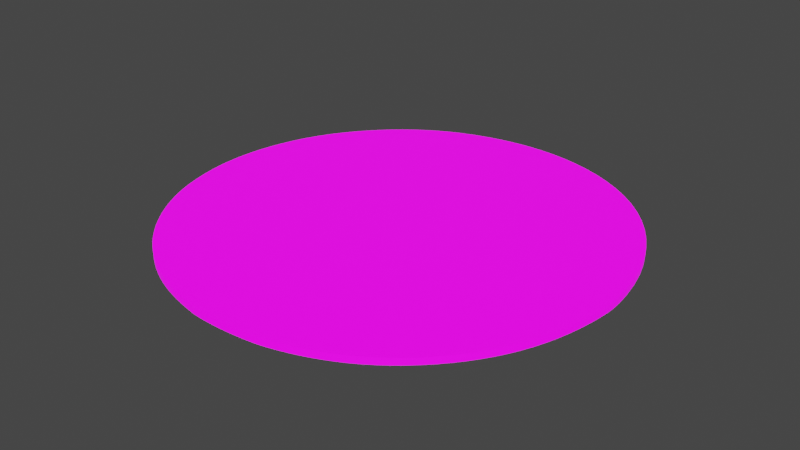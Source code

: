 # Source: UVMap.blend  (saved by Blender 2.93.20; exported with 4.5.12 LTS)
import bpy
from mathutils import Matrix  # noqa: F401  (used for matrix-valued properties, if any)

bpy.ops.wm.read_factory_settings(use_empty=True)
scene = bpy.context.scene
scene.name = 'Scene'

# ---- collections
col_stencil_svg = bpy.data.collections.new('Stencil.svg'); scene.collection.children.link(col_stencil_svg)

# ---- images (referenced by path relative to the original .blend; pixels are not part of the script)
import os
ASSET_DIR = os.environ.get("B2B_ASSET_DIR", "")  # directory of the original .blend (textures are referenced by path, not embedded)
HERE = os.path.dirname(os.path.abspath(__file__))  # packed textures are extracted next to this script under _unpacked/

def load_image(name, relpath, width, height, colorspace="sRGB"):
    """Load a texture the original file referenced (path relative to the .blend, or extracted next to this script)."""
    p = next((c for c in (os.path.join(HERE, relpath), os.path.join(ASSET_DIR, relpath)) if relpath and os.path.exists(c)), "")
    if p:
        img = bpy.data.images.load(p, check_existing=True)
        img.name = name
    else:  # same state as the original file: an image datablock whose file is absent (Cycles renders it pink)
        img = bpy.data.images.new(name, width, height)
        img.source = "FILE"
        img.filepath = "//" + (relpath or name)
    img.colorspace_settings.name = colorspace
    return img
img_icon_png = load_image('Icon.png', 'Icon.png', 1024, 1024, 'Linear Rec.709')

# ---- materials (node trees are filled in below, after node groups)
mat_svgmat_003 = bpy.data.materials.new('SVGMat.003')
mat_svgmat_003.use_transparent_shadow = False
mat_svgmat_003.diffuse_color = (0.0, 0.0, 0.0, 1.0)

# ---- material node trees
mat_svgmat_003.use_nodes = True; mat_svgmat_003.node_tree.nodes.clear()
_N = mat_svgmat_003.node_tree.nodes; _L = mat_svgmat_003.node_tree.links
n0 = _N.new('ShaderNodeBsdfPrincipled'); n0.name = 'Principled BSDF'; n0.location = (10, 300)
n0.distribution = 'GGX'
n0.subsurface_method = 'BURLEY'
n0.inputs[3].default_value = 1.45
n0.inputs[28].default_value = 1.0
n1 = _N.new('ShaderNodeOutputMaterial'); n1.name = 'Material Output'; n1.location = (300, 300)
n2 = _N.new('ShaderNodeTexImage'); n2.name = 'Image Texture'; n2.location = (-280, 280)
n2.image = img_icon_png
n3 = _N.new('ShaderNodeTexImage'); n3.name = 'Image Texture.001'; n3.location = (-280, -60)
n3.image = img_icon_png
_L.new(n0.outputs[0], n1.inputs[0])
_L.new(n2.outputs[0], n0.inputs[0])
_L.new(n3.outputs[0], n0.inputs[27])
n1.is_active_output = True

# ---- world
world_world = bpy.data.worlds.new('World'); scene.world = world_world
world_world.use_nodes = True; world_world.node_tree.nodes.clear()
_N = world_world.node_tree.nodes; _L = world_world.node_tree.links
n0 = _N.new('ShaderNodeOutputWorld'); n0.name = 'World Output'; n0.location = (300, 300)
n1 = _N.new('ShaderNodeBackground'); n1.name = 'Background'; n1.location = (10, 300)
n1.inputs[0].default_value = (0.05088, 0.05088, 0.05088, 1.0)
_L.new(n1.outputs[0], n0.inputs[0])
n0.is_active_output = True
world_world.color = (0.05088, 0.05088, 0.05088)
world_world.use_sun_shadow = False
world_world.sun_shadow_jitter_overblur = 0.0

# ---- meshes
me_path24_001 = bpy.data.meshes.new('path24.001')
me_path24_001.from_pydata([(0.0295, 0.00302, 0.0005), (0.028, 0.00333, 0.0005), (0.02658, 0.003667, 0.0005), (0.02523, 0.004034, 0.0005), (0.02394, 0.004435, 0.0005), (0.0227, 0.004873, 0.0005), (0.02151, 0.005352, 0.0005), (0.02035, 0.005875, 0.0005), (0.01923, 0.006446, 0.0005), (0.01812, 0.007067, 0.0005), (0.01702, 0.007744, 0.0005), (0.01593, 0.008478, 0.0005), (0.01484, 0.009274, 0.0005), (0.01363, 0.01024, 0.0005), (0.01245, 0.01128, 0.0005), (0.01132, 0.0124, 0.0005), (0.01023, 0.01358, 0.0005), (0.009196, 0.01482, 0.0005), (0.008217, 0.0161, 0.0005), (0.007299, 0.01743, 0.0005), (0.00645, 0.0188, 0.0005), (0.005673, 0.02019, 0.0005), (0.004975, 0.0216, 0.0005), (0.00436, 0.02302, 0.0005), (0.003833, 0.02445, 0.0005), (0.003277, 0.02626, 0.0005), (0.002821, 0.02805, 0.0005), (0.002467, 0.02984, 0.0005), (0.002214, 0.03162, 0.0005), (0.002063, 0.0334, 0.0005), (0.002012, 0.03518, 0.0005), (0.002063, 0.03696, 0.0005), (0.002214, 0.03874, 0.0005), (0.002467, 0.04052, 0.0005), (0.002821, 0.04231, 0.0005), (0.003277, 0.04411, 0.0005), (0.003833, 0.04591, 0.0005), (0.00463, 0.048, 0.0005), (0.005598, 0.05005, 0.0005), (0.006724, 0.05203, 0.0005), (0.007996, 0.05395, 0.0005), (0.009403, 0.05579, 0.0005), (0.01093, 0.05753, 0.0005), (0.01257, 0.05916, 0.0005), (0.01431, 0.06066, 0.0005), (0.01613, 0.06204, 0.0005), (0.01803, 0.06327, 0.0005), (0.02, 0.06434, 0.0005), (0.02201, 0.06523, 0.0005), (0.02426, 0.06604, 0.0005), (0.02654, 0.06669, 0.0005), (0.02883, 0.06717, 0.0005), (0.03114, 0.06749, 0.0005), (0.03344, 0.06765, 0.0005), (0.03574, 0.06765, 0.0005), (0.03804, 0.06749, 0.0005), (0.04031, 0.06717, 0.0005), (0.04256, 0.06668, 0.0005), (0.04477, 0.06604, 0.0005), (0.04695, 0.06524, 0.0005), (0.04908, 0.06428, 0.0005), (0.05142, 0.063, 0.0005), (0.05362, 0.06155, 0.0005), (0.05568, 0.05994, 0.0005), (0.05758, 0.05817, 0.0005), (0.05934, 0.05625, 0.0005), (0.06093, 0.05419, 0.0005), (0.06235, 0.052, 0.0005), (0.06361, 0.04968, 0.0005), (0.06468, 0.04725, 0.0005), (0.06558, 0.04471, 0.0005), (0.06628, 0.04207, 0.0005), (0.0668, 0.03933, 0.0005), (0.06691, 0.03851, 0.0005), (0.06701, 0.03776, 0.0005), (0.06708, 0.03706, 0.0005), (0.06714, 0.03641, 0.0005), (0.06717, 0.03579, 0.0005), (0.06718, 0.03518, 0.0005), (0.06717, 0.03458, 0.0005), (0.06714, 0.03395, 0.0005), (0.06708, 0.0333, 0.0005), (0.06701, 0.03261, 0.0005), (0.06691, 0.03186, 0.0005), (0.0668, 0.03103, 0.0005), (0.06649, 0.02927, 0.0005), (0.06612, 0.02756, 0.0005), (0.06568, 0.0259, 0.0005), (0.06516, 0.02429, 0.0005), (0.06458, 0.02273, 0.0005), (0.06391, 0.02122, 0.0005), (0.06318, 0.01975, 0.0005), (0.06236, 0.01833, 0.0005), (0.06147, 0.01694, 0.0005), (0.06051, 0.0156, 0.0005), (0.05946, 0.01429, 0.0005), (0.05833, 0.01302, 0.0005), (0.05717, 0.01183, 0.0005), (0.05597, 0.01071, 0.0005), (0.05472, 0.009661, 0.0005), (0.05344, 0.008688, 0.0005), (0.05211, 0.007786, 0.0005), (0.05074, 0.006954, 0.0005), (0.04931, 0.006193, 0.0005), (0.04784, 0.0055, 0.0005), (0.04632, 0.004875, 0.0005), (0.04475, 0.004317, 0.0005), (0.04312, 0.003824, 0.0005), (0.04144, 0.003397, 0.0005), (0.04061, 0.003231, 0.0005), (0.03968, 0.003087, 0.0005), (0.03866, 0.002965, 0.0005), (0.03759, 0.002868, 0.0005), (0.03647, 0.002794, 0.0005), (0.03534, 0.002746, 0.0005), (0.03422, 0.002723, 0.0005), (0.03312, 0.002727, 0.0005), (0.03208, 0.002757, 0.0005), (0.03112, 0.002816, 0.0005), (0.03025, 0.002903, 0.0005), (0.0295, 0.00302, -0.0005), (0.028, 0.00333, -0.0005), (0.02658, 0.003667, -0.0005), (0.02523, 0.004034, -0.0005), (0.02394, 0.004435, -0.0005), (0.0227, 0.004873, -0.0005), (0.02151, 0.005352, -0.0005), (0.02035, 0.005875, -0.0005), (0.01923, 0.006446, -0.0005), (0.01812, 0.007067, -0.0005), (0.01702, 0.007744, -0.0005), (0.01593, 0.008478, -0.0005), (0.01484, 0.009274, -0.0005), (0.01363, 0.01024, -0.0005), (0.01245, 0.01128, -0.0005), (0.01132, 0.0124, -0.0005), (0.01023, 0.01358, -0.0005), (0.009196, 0.01482, -0.0005), (0.008217, 0.0161, -0.0005), (0.007299, 0.01743, -0.0005), (0.00645, 0.0188, -0.0005), (0.005673, 0.02019, -0.0005), (0.004975, 0.0216, -0.0005), (0.00436, 0.02302, -0.0005), (0.003833, 0.02445, -0.0005), (0.003277, 0.02626, -0.0005), (0.002821, 0.02805, -0.0005), (0.002467, 0.02984, -0.0005), (0.002214, 0.03162, -0.0005), (0.002063, 0.0334, -0.0005), (0.002012, 0.03518, -0.0005), (0.002063, 0.03696, -0.0005), (0.002214, 0.03874, -0.0005), (0.002467, 0.04052, -0.0005), (0.002821, 0.04231, -0.0005), (0.003277, 0.04411, -0.0005), (0.003833, 0.04591, -0.0005), (0.00463, 0.048, -0.0005), (0.005598, 0.05005, -0.0005), (0.006724, 0.05203, -0.0005), (0.007996, 0.05395, -0.0005), (0.009403, 0.05579, -0.0005), (0.01093, 0.05753, -0.0005), (0.01257, 0.05916, -0.0005), (0.01431, 0.06066, -0.0005), (0.01613, 0.06204, -0.0005), (0.01803, 0.06327, -0.0005), (0.02, 0.06434, -0.0005), (0.02201, 0.06523, -0.0005), (0.02426, 0.06604, -0.0005), (0.02654, 0.06669, -0.0005), (0.02883, 0.06717, -0.0005), (0.03114, 0.06749, -0.0005), (0.03344, 0.06765, -0.0005), (0.03574, 0.06765, -0.0005), (0.03804, 0.06749, -0.0005), (0.04031, 0.06717, -0.0005), (0.04256, 0.06668, -0.0005), (0.04477, 0.06604, -0.0005), (0.04695, 0.06524, -0.0005), (0.04908, 0.06428, -0.0005), (0.05142, 0.063, -0.0005), (0.05362, 0.06155, -0.0005), (0.05568, 0.05994, -0.0005), (0.05758, 0.05817, -0.0005), (0.05934, 0.05625, -0.0005), (0.06093, 0.05419, -0.0005), (0.06235, 0.052, -0.0005), (0.06361, 0.04968, -0.0005), (0.06468, 0.04725, -0.0005), (0.06558, 0.04471, -0.0005), (0.06628, 0.04207, -0.0005), (0.0668, 0.03933, -0.0005), (0.06691, 0.03851, -0.0005), (0.06701, 0.03776, -0.0005), (0.06708, 0.03706, -0.0005), (0.06714, 0.03641, -0.0005), (0.06717, 0.03579, -0.0005), (0.06718, 0.03518, -0.0005), (0.06717, 0.03458, -0.0005), (0.06714, 0.03395, -0.0005), (0.06708, 0.0333, -0.0005), (0.06701, 0.03261, -0.0005), (0.06691, 0.03186, -0.0005), (0.0668, 0.03103, -0.0005), (0.06649, 0.02927, -0.0005), (0.06612, 0.02756, -0.0005), (0.06568, 0.0259, -0.0005), (0.06516, 0.02429, -0.0005), (0.06458, 0.02273, -0.0005), (0.06391, 0.02122, -0.0005), (0.06318, 0.01975, -0.0005), (0.06236, 0.01833, -0.0005), (0.06147, 0.01694, -0.0005), (0.06051, 0.0156, -0.0005), (0.05946, 0.01429, -0.0005), (0.05833, 0.01302, -0.0005), (0.05717, 0.01183, -0.0005), (0.05597, 0.01071, -0.0005), (0.05472, 0.009661, -0.0005), (0.05344, 0.008688, -0.0005), (0.05211, 0.007786, -0.0005), (0.05074, 0.006954, -0.0005), (0.04931, 0.006193, -0.0005), (0.04784, 0.0055, -0.0005), (0.04632, 0.004875, -0.0005), (0.04475, 0.004317, -0.0005), (0.04312, 0.003824, -0.0005), (0.04144, 0.003397, -0.0005), (0.04061, 0.003231, -0.0005), (0.03968, 0.003087, -0.0005), (0.03866, 0.002965, -0.0005), (0.03759, 0.002868, -0.0005), (0.03647, 0.002794, -0.0005), (0.03534, 0.002746, -0.0005), (0.03422, 0.002723, -0.0005), (0.03312, 0.002727, -0.0005), (0.03208, 0.002757, -0.0005), (0.03112, 0.002816, -0.0005), (0.03025, 0.002903, -0.0005)], [], [(52, 54, 53), (52, 55, 54), (51, 55, 52), (51, 56, 55), (50, 56, 51), (50, 57, 56), (49, 57, 50), (49, 58, 57), (49, 59, 58), (48, 59, 49), (48, 60, 59), (47, 60, 48), (46, 60, 47), (46, 61, 60), (45, 61, 46), (45, 62, 61), (44, 62, 45), (44, 63, 62), (43, 63, 44), (43, 64, 63), (42, 64, 43), (42, 65, 64), (41, 65, 42), (41, 66, 65), (40, 66, 41), (40, 67, 66), (39, 67, 40), (38, 67, 39), (38, 68, 67), (37, 68, 38), (37, 69, 68), (36, 69, 37), (36, 70, 69), (35, 70, 36), (35, 71, 70), (34, 71, 35), (33, 71, 34), (33, 72, 71), (32, 72, 33), (32, 73, 72), (31, 73, 32), (31, 74, 73), (31, 75, 74), (31, 76, 75), (30, 76, 31), (30, 77, 76), (30, 78, 77), (29, 78, 30), (29, 79, 78), (29, 80, 79), (29, 81, 80), (28, 81, 29), (28, 82, 81), (28, 83, 82), (28, 84, 83), (27, 84, 28), (27, 85, 84), (26, 85, 27), (26, 86, 85), (25, 86, 26), (25, 87, 86), (24, 87, 25), (24, 88, 87), (23, 88, 24), (23, 89, 88), (22, 89, 23), (22, 90, 89), (21, 90, 22), (21, 91, 90), (20, 91, 21), (20, 92, 91), (19, 92, 20), (19, 93, 92), (18, 93, 19), (18, 94, 93), (17, 94, 18), (17, 95, 94), (16, 95, 17), (16, 96, 95), (15, 96, 16), (15, 97, 96), (14, 97, 15), (14, 98, 97), (13, 98, 14), (13, 99, 98), (12, 99, 13), (12, 100, 99), (11, 100, 12), (11, 101, 100), (10, 101, 11), (10, 102, 101), (9, 102, 10), (8, 102, 9), (8, 103, 102), (7, 103, 8), (7, 104, 103), (6, 104, 7), (6, 105, 104), (5, 105, 6), (5, 106, 105), (4, 106, 5), (3, 106, 4), (3, 107, 106), (2, 107, 3), (2, 108, 107), (1, 108, 2), (1, 109, 108), (0, 109, 1), (0, 110, 109), (0, 111, 110), (119, 111, 0), (119, 112, 111), (118, 112, 119), (118, 113, 112), (117, 113, 118), (117, 114, 113), (116, 114, 117), (116, 115, 114), (172, 173, 174), (172, 174, 175), (171, 172, 175), (171, 175, 176), (170, 171, 176), (170, 176, 177), (169, 170, 177), (169, 177, 178), (169, 178, 179), (168, 169, 179), (168, 179, 180), (167, 168, 180), (166, 167, 180), (166, 180, 181), (165, 166, 181), (165, 181, 182), (164, 165, 182), (164, 182, 183), (163, 164, 183), (163, 183, 184), (162, 163, 184), (162, 184, 185), (161, 162, 185), (161, 185, 186), (160, 161, 186), (160, 186, 187), (159, 160, 187), (158, 159, 187), (158, 187, 188), (157, 158, 188), (157, 188, 189), (156, 157, 189), (156, 189, 190), (155, 156, 190), (155, 190, 191), (154, 155, 191), (153, 154, 191), (153, 191, 192), (152, 153, 192), (152, 192, 193), (151, 152, 193), (151, 193, 194), (151, 194, 195), (151, 195, 196), (150, 151, 196), (150, 196, 197), (150, 197, 198), (149, 150, 198), (149, 198, 199), (149, 199, 200), (149, 200, 201), (148, 149, 201), (148, 201, 202), (148, 202, 203), (148, 203, 204), (147, 148, 204), (147, 204, 205), (146, 147, 205), (146, 205, 206), (145, 146, 206), (145, 206, 207), (144, 145, 207), (144, 207, 208), (143, 144, 208), (143, 208, 209), (142, 143, 209), (142, 209, 210), (141, 142, 210), (141, 210, 211), (140, 141, 211), (140, 211, 212), (139, 140, 212), (139, 212, 213), (138, 139, 213), (138, 213, 214), (137, 138, 214), (137, 214, 215), (136, 137, 215), (136, 215, 216), (135, 136, 216), (135, 216, 217), (134, 135, 217), (134, 217, 218), (133, 134, 218), (133, 218, 219), (132, 133, 219), (132, 219, 220), (131, 132, 220), (131, 220, 221), (130, 131, 221), (130, 221, 222), (129, 130, 222), (128, 129, 222), (128, 222, 223), (127, 128, 223), (127, 223, 224), (126, 127, 224), (126, 224, 225), (125, 126, 225), (125, 225, 226), (124, 125, 226), (123, 124, 226), (123, 226, 227), (122, 123, 227), (122, 227, 228), (121, 122, 228), (121, 228, 229), (120, 121, 229), (120, 229, 230), (120, 230, 231), (239, 120, 231), (239, 231, 232), (238, 239, 232), (238, 232, 233), (237, 238, 233), (237, 233, 234), (236, 237, 234), (236, 234, 235), (52, 53, 173, 172), (53, 54, 174, 173), (54, 55, 175, 174), (51, 52, 172, 171), (55, 56, 176, 175), (50, 51, 171, 170), (56, 57, 177, 176), (49, 50, 170, 169), (57, 58, 178, 177), (58, 59, 179, 178), (48, 49, 169, 168), (59, 60, 180, 179), (47, 48, 168, 167), (46, 47, 167, 166), (60, 61, 181, 180), (45, 46, 166, 165), (61, 62, 182, 181), (44, 45, 165, 164), (62, 63, 183, 182), (43, 44, 164, 163), (63, 64, 184, 183), (42, 43, 163, 162), (64, 65, 185, 184), (41, 42, 162, 161), (65, 66, 186, 185), (40, 41, 161, 160), (66, 67, 187, 186), (39, 40, 160, 159), (38, 39, 159, 158), (67, 68, 188, 187), (37, 38, 158, 157), (68, 69, 189, 188), (36, 37, 157, 156), (69, 70, 190, 189), (35, 36, 156, 155), (70, 71, 191, 190), (34, 35, 155, 154), (33, 34, 154, 153), (71, 72, 192, 191), (32, 33, 153, 152), (72, 73, 193, 192), (31, 32, 152, 151), (73, 74, 194, 193), (74, 75, 195, 194), (75, 76, 196, 195), (30, 31, 151, 150), (76, 77, 197, 196), (77, 78, 198, 197), (29, 30, 150, 149), (78, 79, 199, 198), (79, 80, 200, 199), (80, 81, 201, 200), (28, 29, 149, 148), (81, 82, 202, 201), (82, 83, 203, 202), (83, 84, 204, 203), (27, 28, 148, 147), (84, 85, 205, 204), (26, 27, 147, 146), (85, 86, 206, 205), (25, 26, 146, 145), (86, 87, 207, 206), (24, 25, 145, 144), (87, 88, 208, 207), (23, 24, 144, 143), (88, 89, 209, 208), (22, 23, 143, 142), (89, 90, 210, 209), (21, 22, 142, 141), (90, 91, 211, 210), (20, 21, 141, 140), (91, 92, 212, 211), (19, 20, 140, 139), (92, 93, 213, 212), (18, 19, 139, 138), (93, 94, 214, 213), (17, 18, 138, 137), (94, 95, 215, 214), (16, 17, 137, 136), (95, 96, 216, 215), (15, 16, 136, 135), (96, 97, 217, 216), (14, 15, 135, 134), (97, 98, 218, 217), (13, 14, 134, 133), (98, 99, 219, 218), (12, 13, 133, 132), (99, 100, 220, 219), (11, 12, 132, 131), (100, 101, 221, 220), (10, 11, 131, 130), (101, 102, 222, 221), (9, 10, 130, 129), (8, 9, 129, 128), (102, 103, 223, 222), (7, 8, 128, 127), (103, 104, 224, 223), (6, 7, 127, 126), (104, 105, 225, 224), (5, 6, 126, 125), (105, 106, 226, 225), (4, 5, 125, 124), (3, 4, 124, 123), (106, 107, 227, 226), (2, 3, 123, 122), (107, 108, 228, 227), (1, 2, 122, 121), (108, 109, 229, 228), (0, 1, 121, 120), (109, 110, 230, 229), (110, 111, 231, 230), (119, 0, 120, 239), (111, 112, 232, 231), (118, 119, 239, 238), (112, 113, 233, 232), (117, 118, 238, 237), (113, 114, 234, 233), (116, 117, 237, 236), (115, 116, 236, 235), (114, 115, 235, 234)])
_uv = me_path24_001.uv_layers.new(name='UVMap')
_uv.uv.foreach_set('vector', [0.4483, 0.9458, 0.5082, 0.9478, 0.4783, 0.9478, 0.4483, 0.9458, 0.538, 0.9459, 0.5082, 0.9478, 0.4183, 0.942, 0.538, 0.9459, 0.4483, 0.9458, 0.4183, 0.942, 0.5676, 0.9421, 0.538, 0.9459, 0.3883, 0.9362, 0.5676, 0.9421, 0.4183, 0.942, 0.3883, 0.9362, 0.597, 0.9364, 0.5676, 0.9421, 0.3585, 0.9285, 0.597, 0.9364, 0.3883, 0.9362, 0.3585, 0.9285, 0.6261, 0.9288, 0.597, 0.9364, 0.3585, 0.9285, 0.6548, 0.9193, 0.6261, 0.9288, 0.3288, 0.9189, 0.6548, 0.9193, 0.3585, 0.9285, 0.3288, 0.9189, 0.683, 0.9078, 0.6548, 0.9193, 0.3021, 0.9081, 0.683, 0.9078, 0.3288, 0.9189, 0.2759, 0.8952, 0.683, 0.9078, 0.3021, 0.9081, 0.2759, 0.8952, 0.7143, 0.8924, 0.683, 0.9078, 0.2503, 0.8804, 0.7143, 0.8924, 0.2759, 0.8952, 0.2503, 0.8804, 0.744, 0.8749, 0.7143, 0.8924, 0.2255, 0.8636, 0.744, 0.8749, 0.2503, 0.8804, 0.2255, 0.8636, 0.7721, 0.8552, 0.744, 0.8749, 0.2016, 0.8452, 0.7721, 0.8552, 0.2255, 0.8636, 0.2016, 0.8452, 0.7986, 0.8335, 0.7721, 0.8552, 0.1788, 0.825, 0.7986, 0.8335, 0.2016, 0.8452, 0.1788, 0.825, 0.8233, 0.8098, 0.7986, 0.8335, 0.1572, 0.8034, 0.8233, 0.8098, 0.1788, 0.825, 0.1572, 0.8034, 0.8461, 0.7841, 0.8233, 0.8098, 0.1369, 0.7805, 0.8461, 0.7841, 0.1572, 0.8034, 0.1369, 0.7805, 0.8671, 0.7564, 0.8461, 0.7841, 0.1183, 0.7563, 0.8671, 0.7564, 0.1369, 0.7805, 0.1014, 0.7309, 0.8671, 0.7564, 0.1183, 0.7563, 0.1014, 0.7309, 0.886, 0.7269, 0.8671, 0.7564, 0.08645, 0.7047, 0.886, 0.7269, 0.1014, 0.7309, 0.08645, 0.7047, 0.9029, 0.6956, 0.886, 0.7269, 0.07365, 0.6775, 0.9029, 0.6956, 0.08645, 0.7047, 0.07365, 0.6775, 0.9176, 0.6625, 0.9029, 0.6956, 0.0643, 0.6539, 0.9176, 0.6625, 0.07365, 0.6775, 0.0643, 0.6539, 0.9299, 0.6277, 0.9176, 0.6625, 0.05627, 0.6302, 0.9299, 0.6277, 0.0643, 0.6539, 0.04958, 0.6064, 0.9299, 0.6277, 0.05627, 0.6302, 0.04958, 0.6064, 0.9398, 0.5912, 0.9299, 0.6277, 0.04424, 0.5825, 0.9398, 0.5912, 0.04958, 0.6064, 0.04424, 0.5825, 0.9423, 0.5801, 0.9398, 0.5912, 0.04028, 0.5584, 0.9423, 0.5801, 0.04424, 0.5825, 0.04028, 0.5584, 0.9444, 0.5699, 0.9423, 0.5801, 0.04028, 0.5584, 0.9462, 0.5605, 0.9444, 0.5699, 0.04028, 0.5584, 0.9476, 0.5517, 0.9462, 0.5605, 0.03769, 0.5342, 0.9476, 0.5517, 0.04028, 0.5584, 0.03769, 0.5342, 0.9488, 0.5432, 0.9476, 0.5517, 0.03769, 0.5342, 0.9496, 0.5349, 0.9488, 0.5432, 0.03651, 0.5097, 0.9496, 0.5349, 0.03769, 0.5342, 0.03651, 0.5097, 0.9501, 0.5266, 0.9496, 0.5349, 0.03651, 0.5097, 0.9503, 0.518, 0.9501, 0.5266, 0.03651, 0.5097, 0.9502, 0.509, 0.9503, 0.518, 0.03674, 0.485, 0.9502, 0.509, 0.03651, 0.5097, 0.03674, 0.485, 0.9499, 0.4994, 0.9502, 0.509, 0.03674, 0.485, 0.9494, 0.489, 0.9499, 0.4994, 0.03674, 0.485, 0.9486, 0.4775, 0.9494, 0.489, 0.0384, 0.4601, 0.9486, 0.4775, 0.03674, 0.485, 0.0384, 0.4601, 0.9463, 0.4527, 0.9486, 0.4775, 0.04152, 0.4348, 0.9463, 0.4527, 0.0384, 0.4601, 0.04152, 0.4348, 0.9429, 0.4285, 0.9463, 0.4527, 0.04609, 0.4093, 0.9429, 0.4285, 0.04152, 0.4348, 0.04609, 0.4093, 0.9383, 0.4048, 0.9429, 0.4285, 0.05216, 0.3834, 0.9383, 0.4048, 0.04609, 0.4093, 0.05216, 0.3834, 0.9327, 0.3817, 0.9383, 0.4048, 0.05822, 0.3628, 0.9327, 0.3817, 0.05216, 0.3834, 0.05822, 0.3628, 0.9259, 0.3591, 0.9327, 0.3817, 0.06562, 0.342, 0.9259, 0.3591, 0.05822, 0.3628, 0.06562, 0.342, 0.9179, 0.3371, 0.9259, 0.3591, 0.07429, 0.3213, 0.9179, 0.3371, 0.06562, 0.342, 0.07429, 0.3213, 0.9087, 0.3155, 0.9179, 0.3371, 0.08418, 0.3008, 0.9087, 0.3155, 0.07429, 0.3213, 0.08418, 0.3008, 0.8983, 0.2944, 0.9087, 0.3155, 0.09523, 0.2805, 0.8983, 0.2944, 0.08418, 0.3008, 0.09523, 0.2805, 0.8867, 0.2738, 0.8983, 0.2944, 0.1074, 0.2607, 0.8867, 0.2738, 0.09523, 0.2805, 0.1074, 0.2607, 0.8738, 0.2536, 0.8867, 0.2738, 0.1205, 0.2413, 0.8738, 0.2536, 0.1074, 0.2607, 0.1205, 0.2413, 0.8596, 0.2339, 0.8738, 0.2536, 0.1347, 0.2226, 0.8596, 0.2339, 0.1205, 0.2413, 0.1347, 0.2226, 0.8442, 0.2145, 0.8596, 0.2339, 0.1497, 0.2046, 0.8442, 0.2145, 0.1347, 0.2226, 0.1497, 0.2046, 0.828, 0.1963, 0.8442, 0.2145, 0.1656, 0.1875, 0.828, 0.1963, 0.1497, 0.2046, 0.1656, 0.1875, 0.8111, 0.179, 0.828, 0.1963, 0.1822, 0.1714, 0.8111, 0.179, 0.1656, 0.1875, 0.1822, 0.1714, 0.7934, 0.1628, 0.8111, 0.179, 0.1995, 0.1564, 0.7934, 0.1628, 0.1822, 0.1714, 0.1995, 0.1564, 0.775, 0.1477, 0.7934, 0.1628, 0.2152, 0.1441, 0.775, 0.1477, 0.1995, 0.1564, 0.2152, 0.1441, 0.7558, 0.1336, 0.775, 0.1477, 0.231, 0.1326, 0.7558, 0.1336, 0.2152, 0.1441, 0.231, 0.1326, 0.7357, 0.1206, 0.7558, 0.1336, 0.247, 0.122, 0.7357, 0.1206, 0.231, 0.1326, 0.2632, 0.1123, 0.7357, 0.1206, 0.247, 0.122, 0.2632, 0.1123, 0.7148, 0.1086, 0.7357, 0.1206, 0.2798, 0.1033, 0.7148, 0.1086, 0.2632, 0.1123, 0.2798, 0.1033, 0.6931, 0.0976, 0.7148, 0.1086, 0.297, 0.095, 0.6931, 0.0976, 0.2798, 0.1033, 0.297, 0.095, 0.6705, 0.08767, 0.6931, 0.0976, 0.3147, 0.08742, 0.6705, 0.08767, 0.297, 0.095, 0.3147, 0.08742, 0.6471, 0.07878, 0.6705, 0.08767, 0.3332, 0.08046, 0.6471, 0.07878, 0.3147, 0.08742, 0.3525, 0.07409, 0.6471, 0.07878, 0.3332, 0.08046, 0.3525, 0.07409, 0.6227, 0.07092, 0.6471, 0.07878, 0.3728, 0.06824, 0.6227, 0.07092, 0.3525, 0.07409, 0.3728, 0.06824, 0.5974, 0.06408, 0.6227, 0.07092, 0.3942, 0.06287, 0.5974, 0.06408, 0.3728, 0.06824, 0.3942, 0.06287, 0.5849, 0.06141, 0.5974, 0.06408, 0.4168, 0.05792, 0.5849, 0.06141, 0.3942, 0.06287, 0.4168, 0.05792, 0.5708, 0.05909, 0.5849, 0.06141, 0.4168, 0.05792, 0.5555, 0.05714, 0.5708, 0.05909, 0.4281, 0.05606, 0.5555, 0.05714, 0.4168, 0.05792, 0.4281, 0.05606, 0.5392, 0.05556, 0.5555, 0.05714, 0.4412, 0.05467, 0.5392, 0.05556, 0.4281, 0.05606, 0.4412, 0.05467, 0.5223, 0.05437, 0.5392, 0.05556, 0.4558, 0.05374, 0.5223, 0.05437, 0.4412, 0.05467, 0.4558, 0.05374, 0.5052, 0.05358, 0.5223, 0.05437, 0.4716, 0.05325, 0.5052, 0.05358, 0.4558, 0.05374, 0.4716, 0.05325, 0.4882, 0.0532, 0.5052, 0.05358, 0.4488, 0.9389, 0.4785, 0.9408, 0.508, 0.9408, 0.4488, 0.9389, 0.508, 0.9408, 0.5375, 0.9389, 0.4192, 0.9351, 0.4488, 0.9389, 0.5375, 0.9389, 0.4192, 0.9351, 0.5375, 0.9389, 0.5668, 0.9352, 0.3896, 0.9294, 0.4192, 0.9351, 0.5668, 0.9352, 0.3896, 0.9294, 0.5668, 0.9352, 0.5958, 0.9295, 0.3601, 0.9218, 0.3896, 0.9294, 0.5958, 0.9295, 0.3601, 0.9218, 0.5958, 0.9295, 0.6245, 0.922, 0.3601, 0.9218, 0.6245, 0.922, 0.6529, 0.9126, 0.3308, 0.9122, 0.3601, 0.9218, 0.6529, 0.9126, 0.3308, 0.9122, 0.6529, 0.9126, 0.6808, 0.9012, 0.3044, 0.9016, 0.3308, 0.9122, 0.6808, 0.9012, 0.2785, 0.8888, 0.3044, 0.9016, 0.6808, 0.9012, 0.2785, 0.8888, 0.6808, 0.9012, 0.7117, 0.886, 0.2533, 0.8741, 0.2785, 0.8888, 0.7117, 0.886, 0.2533, 0.8741, 0.7117, 0.886, 0.741, 0.8687, 0.2288, 0.8575, 0.2533, 0.8741, 0.741, 0.8687, 0.2288, 0.8575, 0.741, 0.8687, 0.7688, 0.8492, 0.2051, 0.8393, 0.2288, 0.8575, 0.7688, 0.8492, 0.2051, 0.8393, 0.7688, 0.8492, 0.7949, 0.8277, 0.1826, 0.8194, 0.2051, 0.8393, 0.7949, 0.8277, 0.1826, 0.8194, 0.7949, 0.8277, 0.8193, 0.8043, 0.1613, 0.798, 0.1826, 0.8194, 0.8193, 0.8043, 0.1613, 0.798, 0.8193, 0.8043, 0.8418, 0.7789, 0.1413, 0.7753, 0.1613, 0.798, 0.8418, 0.7789, 0.1413, 0.7753, 0.8418, 0.7789, 0.8625, 0.7515, 0.1229, 0.7514, 0.1413, 0.7753, 0.8625, 0.7515, 0.1062, 0.7263, 0.1229, 0.7514, 0.8625, 0.7515, 0.1062, 0.7263, 0.8625, 0.7515, 0.8812, 0.7224, 0.09149, 0.7004, 0.1062, 0.7263, 0.8812, 0.7224, 0.09149, 0.7004, 0.8812, 0.7224, 0.8978, 0.6914, 0.07887, 0.6736, 0.09149, 0.7004, 0.8978, 0.6914, 0.07887, 0.6736, 0.8978, 0.6914, 0.9123, 0.6587, 0.06966, 0.6502, 0.07887, 0.6736, 0.9123, 0.6587, 0.06966, 0.6502, 0.9123, 0.6587, 0.9244, 0.6243, 0.06175, 0.6268, 0.06966, 0.6502, 0.9244, 0.6243, 0.05517, 0.6033, 0.06175, 0.6268, 0.9244, 0.6243, 0.05517, 0.6033, 0.9244, 0.6243, 0.9342, 0.5882, 0.04992, 0.5797, 0.05517, 0.6033, 0.9342, 0.5882, 0.04992, 0.5797, 0.9342, 0.5882, 0.9366, 0.5772, 0.04603, 0.5559, 0.04992, 0.5797, 0.9366, 0.5772, 0.04603, 0.5559, 0.9366, 0.5772, 0.9387, 0.5672, 0.04603, 0.5559, 0.9387, 0.5672, 0.9405, 0.5579, 0.04603, 0.5559, 0.9405, 0.5579, 0.9419, 0.5492, 0.0435, 0.5319, 0.04603, 0.5559, 0.9419, 0.5492, 0.0435, 0.5319, 0.9419, 0.5492, 0.943, 0.5408, 0.0435, 0.5319, 0.943, 0.5408, 0.9438, 0.5326, 0.04236, 0.5077, 0.0435, 0.5319, 0.9438, 0.5326, 0.04236, 0.5077, 0.9438, 0.5326, 0.9443, 0.5244, 0.04236, 0.5077, 0.9443, 0.5244, 0.9445, 0.5159, 0.04236, 0.5077, 0.9445, 0.5159, 0.9444, 0.5071, 0.04261, 0.4834, 0.04236, 0.5077, 0.9444, 0.5071, 0.04261, 0.4834, 0.9444, 0.5071, 0.9441, 0.4976, 0.04261, 0.4834, 0.9441, 0.4976, 0.9436, 0.4873, 0.04261, 0.4834, 0.9436, 0.4873, 0.9428, 0.4759, 0.04428, 0.4587, 0.04261, 0.4834, 0.9428, 0.4759, 0.04428, 0.4587, 0.9428, 0.4759, 0.9405, 0.4515, 0.04737, 0.4338, 0.04428, 0.4587, 0.9405, 0.4515, 0.04737, 0.4338, 0.9405, 0.4515, 0.9371, 0.4275, 0.05192, 0.4086, 0.04737, 0.4338, 0.9371, 0.4275, 0.05192, 0.4086, 0.9371, 0.4275, 0.9326, 0.4042, 0.05792, 0.3831, 0.05192, 0.4086, 0.9326, 0.4042, 0.05792, 0.3831, 0.9326, 0.4042, 0.9269, 0.3814, 0.06393, 0.3627, 0.05792, 0.3831, 0.9269, 0.3814, 0.06393, 0.3627, 0.9269, 0.3814, 0.9202, 0.3591, 0.07125, 0.3422, 0.06393, 0.3627, 0.9202, 0.3591, 0.07125, 0.3422, 0.9202, 0.3591, 0.9123, 0.3373, 0.07983, 0.3218, 0.07125, 0.3422, 0.9123, 0.3373, 0.07983, 0.3218, 0.9123, 0.3373, 0.9032, 0.316, 0.08961, 0.3015, 0.07983, 0.3218, 0.9032, 0.316, 0.08961, 0.3015, 0.9032, 0.316, 0.893, 0.2952, 0.1005, 0.2815, 0.08961, 0.3015, 0.893, 0.2952, 0.1005, 0.2815, 0.893, 0.2952, 0.8815, 0.2749, 0.1125, 0.2619, 0.1005, 0.2815, 0.8815, 0.2749, 0.1125, 0.2619, 0.8815, 0.2749, 0.8687, 0.255, 0.1255, 0.2428, 0.1125, 0.2619, 0.8687, 0.255, 0.1255, 0.2428, 0.8687, 0.255, 0.8547, 0.2355, 0.1395, 0.2244, 0.1255, 0.2428, 0.8547, 0.2355, 0.1395, 0.2244, 0.8547, 0.2355, 0.8395, 0.2164, 0.1544, 0.2066, 0.1395, 0.2244, 0.8395, 0.2164, 0.1544, 0.2066, 0.8395, 0.2164, 0.8235, 0.1984, 0.17, 0.1898, 0.1544, 0.2066, 0.8235, 0.1984, 0.17, 0.1898, 0.8235, 0.1984, 0.8068, 0.1814, 0.1864, 0.1739, 0.17, 0.1898, 0.8068, 0.1814, 0.1864, 0.1739, 0.8068, 0.1814, 0.7894, 0.1655, 0.2035, 0.1591, 0.1864, 0.1739, 0.7894, 0.1655, 0.2035, 0.1591, 0.7894, 0.1655, 0.7712, 0.1505, 0.219, 0.1469, 0.2035, 0.1591, 0.7712, 0.1505, 0.219, 0.1469, 0.7712, 0.1505, 0.7522, 0.1366, 0.2346, 0.1356, 0.219, 0.1469, 0.7522, 0.1366, 0.2346, 0.1356, 0.7522, 0.1366, 0.7324, 0.1238, 0.2504, 0.1252, 0.2346, 0.1356, 0.7324, 0.1238, 0.2664, 0.1156, 0.2504, 0.1252, 0.7324, 0.1238, 0.2664, 0.1156, 0.7324, 0.1238, 0.7118, 0.1119, 0.2828, 0.1067, 0.2664, 0.1156, 0.7118, 0.1119, 0.2828, 0.1067, 0.7118, 0.1119, 0.6904, 0.1011, 0.2997, 0.09857, 0.2828, 0.1067, 0.6904, 0.1011, 0.2997, 0.09857, 0.6904, 0.1011, 0.6681, 0.09135, 0.3172, 0.0911, 0.2997, 0.09857, 0.6681, 0.09135, 0.3172, 0.0911, 0.6681, 0.09135, 0.645, 0.08259, 0.3354, 0.08424, 0.3172, 0.0911, 0.645, 0.08259, 0.3544, 0.07796, 0.3354, 0.08424, 0.645, 0.08259, 0.3544, 0.07796, 0.645, 0.08259, 0.6209, 0.07484, 0.3745, 0.0722, 0.3544, 0.07796, 0.6209, 0.07484, 0.3745, 0.0722, 0.6209, 0.07484, 0.596, 0.0681, 0.3956, 0.06691, 0.3745, 0.0722, 0.596, 0.0681, 0.3956, 0.06691, 0.596, 0.0681, 0.5837, 0.06547, 0.4178, 0.06203, 0.3956, 0.06691, 0.5837, 0.06547, 0.4178, 0.06203, 0.5837, 0.06547, 0.5698, 0.06318, 0.4178, 0.06203, 0.5698, 0.06318, 0.5546, 0.06125, 0.429, 0.06019, 0.4178, 0.06203, 0.5546, 0.06125, 0.429, 0.06019, 0.5546, 0.06125, 0.5386, 0.0597, 0.4419, 0.05882, 0.429, 0.06019, 0.5386, 0.0597, 0.4419, 0.05882, 0.5386, 0.0597, 0.5219, 0.05853, 0.4564, 0.0579, 0.4419, 0.05882, 0.5219, 0.05853, 0.4564, 0.0579, 0.5219, 0.05853, 0.505, 0.05775, 0.4719, 0.05743, 0.4564, 0.0579, 0.505, 0.05775, 0.4719, 0.05743, 0.505, 0.05775, 0.4882, 0.05738, 0.4483, 0.9458, 0.4783, 0.9478, 0.4785, 0.9408, 0.4488, 0.9389, 0.4783, 0.9478, 0.5082, 0.9478, 0.508, 0.9408, 0.4785, 0.9408, 0.5082, 0.9478, 0.538, 0.9459, 0.5375, 0.9389, 0.508, 0.9408, 0.4183, 0.942, 0.4483, 0.9458, 0.4488, 0.9389, 0.4192, 0.9351, 0.538, 0.9459, 0.5676, 0.9421, 0.5668, 0.9352, 0.5375, 0.9389, 0.3883, 0.9362, 0.4183, 0.942, 0.4192, 0.9351, 0.3896, 0.9294, 0.5676, 0.9421, 0.597, 0.9364, 0.5958, 0.9295, 0.5668, 0.9352, 0.3585, 0.9285, 0.3883, 0.9362, 0.3896, 0.9294, 0.3601, 0.9218, 0.597, 0.9364, 0.6261, 0.9288, 0.6245, 0.922, 0.5958, 0.9295, 0.6261, 0.9288, 0.6548, 0.9193, 0.6529, 0.9126, 0.6245, 0.922, 0.3288, 0.9189, 0.3585, 0.9285, 0.3601, 0.9218, 0.3308, 0.9122, 0.6548, 0.9193, 0.683, 0.9078, 0.6808, 0.9012, 0.6529, 0.9126, 0.3021, 0.9081, 0.3288, 0.9189, 0.3308, 0.9122, 0.3044, 0.9016, 0.2759, 0.8952, 0.3021, 0.9081, 0.3044, 0.9016, 0.2785, 0.8888, 0.683, 0.9078, 0.7143, 0.8924, 0.7117, 0.886, 0.6808, 0.9012, 0.2503, 0.8804, 0.2759, 0.8952, 0.2785, 0.8888, 0.2533, 0.8741, 0.7143, 0.8924, 0.744, 0.8749, 0.741, 0.8687, 0.7117, 0.886, 0.2255, 0.8636, 0.2503, 0.8804, 0.2533, 0.8741, 0.2288, 0.8575, 0.744, 0.8749, 0.7721, 0.8552, 0.7688, 0.8492, 0.741, 0.8687, 0.2016, 0.8452, 0.2255, 0.8636, 0.2288, 0.8575, 0.2051, 0.8393, 0.7721, 0.8552, 0.7986, 0.8335, 0.7949, 0.8277, 0.7688, 0.8492, 0.1788, 0.825, 0.2016, 0.8452, 0.2051, 0.8393, 0.1826, 0.8194, 0.7986, 0.8335, 0.8233, 0.8098, 0.8193, 0.8043, 0.7949, 0.8277, 0.1572, 0.8034, 0.1788, 0.825, 0.1826, 0.8194, 0.1613, 0.798, 0.8233, 0.8098, 0.8461, 0.7841, 0.8418, 0.7789, 0.8193, 0.8043, 0.1369, 0.7805, 0.1572, 0.8034, 0.1613, 0.798, 0.1413, 0.7753, 0.8461, 0.7841, 0.8671, 0.7564, 0.8625, 0.7515, 0.8418, 0.7789, 0.1183, 0.7563, 0.1369, 0.7805, 0.1413, 0.7753, 0.1229, 0.7514, 0.1014, 0.7309, 0.1183, 0.7563, 0.1229, 0.7514, 0.1062, 0.7263, 0.8671, 0.7564, 0.886, 0.7269, 0.8812, 0.7224, 0.8625, 0.7515, 0.08645, 0.7047, 0.1014, 0.7309, 0.1062, 0.7263, 0.09149, 0.7004, 0.886, 0.7269, 0.9029, 0.6956, 0.8978, 0.6914, 0.8812, 0.7224, 0.07365, 0.6775, 0.08645, 0.7047, 0.09149, 0.7004, 0.07887, 0.6736, 0.9029, 0.6956, 0.9176, 0.6625, 0.9123, 0.6587, 0.8978, 0.6914, 0.0643, 0.6539, 0.07365, 0.6775, 0.07887, 0.6736, 0.06966, 0.6502, 0.9176, 0.6625, 0.9299, 0.6277, 0.9244, 0.6243, 0.9123, 0.6587, 0.05627, 0.6302, 0.0643, 0.6539, 0.06966, 0.6502, 0.06175, 0.6268, 0.04958, 0.6064, 0.05627, 0.6302, 0.06175, 0.6268, 0.05517, 0.6033, 0.9299, 0.6277, 0.9398, 0.5912, 0.9342, 0.5882, 0.9244, 0.6243, 0.04424, 0.5825, 0.04958, 0.6064, 0.05517, 0.6033, 0.04992, 0.5797, 0.9398, 0.5912, 0.9423, 0.5801, 0.9366, 0.5772, 0.9342, 0.5882, 0.04028, 0.5584, 0.04424, 0.5825, 0.04992, 0.5797, 0.04603, 0.5559, 0.9423, 0.5801, 0.9444, 0.5699, 0.9387, 0.5672, 0.9366, 0.5772, 0.9444, 0.5699, 0.9462, 0.5605, 0.9405, 0.5579, 0.9387, 0.5672, 0.9462, 0.5605, 0.9476, 0.5517, 0.9419, 0.5492, 0.9405, 0.5579, 0.03769, 0.5342, 0.04028, 0.5584, 0.04603, 0.5559, 0.0435, 0.5319, 0.9476, 0.5517, 0.9488, 0.5432, 0.943, 0.5408, 0.9419, 0.5492, 0.9488, 0.5432, 0.9496, 0.5349, 0.9438, 0.5326, 0.943, 0.5408, 0.03651, 0.5097, 0.03769, 0.5342, 0.0435, 0.5319, 0.04236, 0.5077, 0.9496, 0.5349, 0.9501, 0.5266, 0.9443, 0.5244, 0.9438, 0.5326, 0.9501, 0.5266, 0.9503, 0.518, 0.9445, 0.5159, 0.9443, 0.5244, 0.9503, 0.518, 0.9502, 0.509, 0.9444, 0.5071, 0.9445, 0.5159, 0.03674, 0.485, 0.03651, 0.5097, 0.04236, 0.5077, 0.04261, 0.4834, 0.9502, 0.509, 0.9499, 0.4994, 0.9441, 0.4976, 0.9444, 0.5071, 0.9499, 0.4994, 0.9494, 0.489, 0.9436, 0.4873, 0.9441, 0.4976, 0.9494, 0.489, 0.9486, 0.4775, 0.9428, 0.4759, 0.9436, 0.4873, 0.0384, 0.4601, 0.03674, 0.485, 0.04261, 0.4834, 0.04428, 0.4587, 0.9486, 0.4775, 0.9463, 0.4527, 0.9405, 0.4515, 0.9428, 0.4759, 0.04152, 0.4348, 0.0384, 0.4601, 0.04428, 0.4587, 0.04737, 0.4338, 0.9463, 0.4527, 0.9429, 0.4285, 0.9371, 0.4275, 0.9405, 0.4515, 0.04609, 0.4093, 0.04152, 0.4348, 0.04737, 0.4338, 0.05192, 0.4086, 0.9429, 0.4285, 0.9383, 0.4048, 0.9326, 0.4042, 0.9371, 0.4275, 0.05216, 0.3834, 0.04609, 0.4093, 0.05192, 0.4086, 0.05792, 0.3831, 0.9383, 0.4048, 0.9327, 0.3817, 0.9269, 0.3814, 0.9326, 0.4042, 0.05822, 0.3628, 0.05216, 0.3834, 0.05792, 0.3831, 0.06393, 0.3627, 0.9327, 0.3817, 0.9259, 0.3591, 0.9202, 0.3591, 0.9269, 0.3814, 0.06562, 0.342, 0.05822, 0.3628, 0.06393, 0.3627, 0.07125, 0.3422, 0.9259, 0.3591, 0.9179, 0.3371, 0.9123, 0.3373, 0.9202, 0.3591, 0.07429, 0.3213, 0.06562, 0.342, 0.07125, 0.3422, 0.07983, 0.3218, 0.9179, 0.3371, 0.9087, 0.3155, 0.9032, 0.316, 0.9123, 0.3373, 0.08418, 0.3008, 0.07429, 0.3213, 0.07983, 0.3218, 0.08961, 0.3015, 0.9087, 0.3155, 0.8983, 0.2944, 0.893, 0.2952, 0.9032, 0.316, 0.09523, 0.2805, 0.08418, 0.3008, 0.08961, 0.3015, 0.1005, 0.2815, 0.8983, 0.2944, 0.8867, 0.2738, 0.8815, 0.2749, 0.893, 0.2952, 0.1074, 0.2607, 0.09523, 0.2805, 0.1005, 0.2815, 0.1125, 0.2619, 0.8867, 0.2738, 0.8738, 0.2536, 0.8687, 0.255, 0.8815, 0.2749, 0.1205, 0.2413, 0.1074, 0.2607, 0.1125, 0.2619, 0.1255, 0.2428, 0.8738, 0.2536, 0.8596, 0.2339, 0.8547, 0.2355, 0.8687, 0.255, 0.1347, 0.2226, 0.1205, 0.2413, 0.1255, 0.2428, 0.1395, 0.2244, 0.8596, 0.2339, 0.8442, 0.2145, 0.8395, 0.2164, 0.8547, 0.2355, 0.1497, 0.2046, 0.1347, 0.2226, 0.1395, 0.2244, 0.1544, 0.2066, 0.8442, 0.2145, 0.828, 0.1963, 0.8235, 0.1984, 0.8395, 0.2164, 0.1656, 0.1875, 0.1497, 0.2046, 0.1544, 0.2066, 0.17, 0.1898, 0.828, 0.1963, 0.8111, 0.179, 0.8068, 0.1814, 0.8235, 0.1984, 0.1822, 0.1714, 0.1656, 0.1875, 0.17, 0.1898, 0.1864, 0.1739, 0.8111, 0.179, 0.7934, 0.1628, 0.7894, 0.1655, 0.8068, 0.1814, 0.1995, 0.1564, 0.1822, 0.1714, 0.1864, 0.1739, 0.2035, 0.1591, 0.7934, 0.1628, 0.775, 0.1477, 0.7712, 0.1505, 0.7894, 0.1655, 0.2152, 0.1441, 0.1995, 0.1564, 0.2035, 0.1591, 0.219, 0.1469, 0.775, 0.1477, 0.7558, 0.1336, 0.7522, 0.1366, 0.7712, 0.1505, 0.231, 0.1326, 0.2152, 0.1441, 0.219, 0.1469, 0.2346, 0.1356, 0.7558, 0.1336, 0.7357, 0.1206, 0.7324, 0.1238, 0.7522, 0.1366, 0.247, 0.122, 0.231, 0.1326, 0.2346, 0.1356, 0.2504, 0.1252, 0.2632, 0.1123, 0.247, 0.122, 0.2504, 0.1252, 0.2664, 0.1156, 0.7357, 0.1206, 0.7148, 0.1086, 0.7118, 0.1119, 0.7324, 0.1238, 0.2798, 0.1033, 0.2632, 0.1123, 0.2664, 0.1156, 0.2828, 0.1067, 0.7148, 0.1086, 0.6931, 0.0976, 0.6904, 0.1011, 0.7118, 0.1119, 0.297, 0.095, 0.2798, 0.1033, 0.2828, 0.1067, 0.2997, 0.09857, 0.6931, 0.0976, 0.6705, 0.08767, 0.6681, 0.09135, 0.6904, 0.1011, 0.3147, 0.08742, 0.297, 0.095, 0.2997, 0.09857, 0.3172, 0.0911, 0.6705, 0.08767, 0.6471, 0.07878, 0.645, 0.08259, 0.6681, 0.09135, 0.3332, 0.08046, 0.3147, 0.08742, 0.3172, 0.0911, 0.3354, 0.08424, 0.3525, 0.07409, 0.3332, 0.08046, 0.3354, 0.08424, 0.3544, 0.07796, 0.6471, 0.07878, 0.6227, 0.07092, 0.6209, 0.07484, 0.645, 0.08259, 0.3728, 0.06824, 0.3525, 0.07409, 0.3544, 0.07796, 0.3745, 0.0722, 0.6227, 0.07092, 0.5974, 0.06408, 0.596, 0.0681, 0.6209, 0.07484, 0.3942, 0.06287, 0.3728, 0.06824, 0.3745, 0.0722, 0.3956, 0.06691, 0.5974, 0.06408, 0.5849, 0.06141, 0.5837, 0.06547, 0.596, 0.0681, 0.4168, 0.05792, 0.3942, 0.06287, 0.3956, 0.06691, 0.4178, 0.06203, 0.5849, 0.06141, 0.5708, 0.05909, 0.5698, 0.06318, 0.5837, 0.06547, 0.5708, 0.05909, 0.5555, 0.05714, 0.5546, 0.06125, 0.5698, 0.06318, 0.4281, 0.05606, 0.4168, 0.05792, 0.4178, 0.06203, 0.429, 0.06019, 0.5555, 0.05714, 0.5392, 0.05556, 0.5386, 0.0597, 0.5546, 0.06125, 0.4412, 0.05467, 0.4281, 0.05606, 0.429, 0.06019, 0.4419, 0.05882, 0.5392, 0.05556, 0.5223, 0.05437, 0.5219, 0.05853, 0.5386, 0.0597, 0.4558, 0.05374, 0.4412, 0.05467, 0.4419, 0.05882, 0.4564, 0.0579, 0.5223, 0.05437, 0.5052, 0.05358, 0.505, 0.05775, 0.5219, 0.05853, 0.4716, 0.05325, 0.4558, 0.05374, 0.4564, 0.0579, 0.4719, 0.05743, 0.4882, 0.0532, 0.4716, 0.05325, 0.4719, 0.05743, 0.4882, 0.05738, 0.5052, 0.05358, 0.4882, 0.0532, 0.4882, 0.05738, 0.505, 0.05775])
me_path24_001.materials.append(mat_svgmat_003)
me_path24_001.use_remesh_fix_poles = True
me_path24_001.use_remesh_preserve_attributes = False
me_path24_001.update()

# ---- objects
ob_path24 = bpy.data.objects.new('path24', me_path24_001)

# ---- transforms, parenting, visibility, modifiers, constraints
ob_path24.location = (-0.51, -0.51, 0.0)
ob_path24.scale = (15.0, 15.0, 15.0)

# ---- collection membership
col_stencil_svg.objects.link(ob_path24)

# ---- scene / render settings (as saved in the file)
scene.frame_start = 1; scene.frame_end = 250; scene.frame_set(1)
scene.render.engine = 'BLENDER_EEVEE_NEXT'
scene.cycles.use_denoising = False
scene.cycles.samples = 128
scene.cycles.sampling_pattern = 'TABULATED_SOBOL'
scene.cycles.use_adaptive_sampling = False
scene.cycles.use_light_tree = False
scene.view_settings.view_transform = 'Filmic'
bpy.context.view_layer.update()

# ---- added for rendering (the .blend has no active camera and no usable light): camera, sun
cam_auto = bpy.data.cameras.new('AutoCamera')
cam_auto.lens = 50.0
cam_auto.sensor_width = 36.0
cam_auto.clip_end = 1000.0
ob_auto_camera = bpy.data.objects.new('AutoCamera', cam_auto)
scene.collection.objects.link(ob_auto_camera)
ob_auto_camera.location = (1.28572, -1.51433, 1.02142)
ob_auto_camera.rotation_euler = (1.09748, -7.21219e-08, 0.694738)
scene.camera = ob_auto_camera
light_auto_sun = bpy.data.lights.new('AutoSun', 'SUN')
light_auto_sun.energy = 3.0
light_auto_sun.angle = 0.0523599
ob_auto_sun = bpy.data.objects.new('AutoSun', light_auto_sun)
scene.collection.objects.link(ob_auto_sun)
ob_auto_sun.rotation_euler = (0.872665, 0.174533, 0.523599)
bpy.context.view_layer.update()
